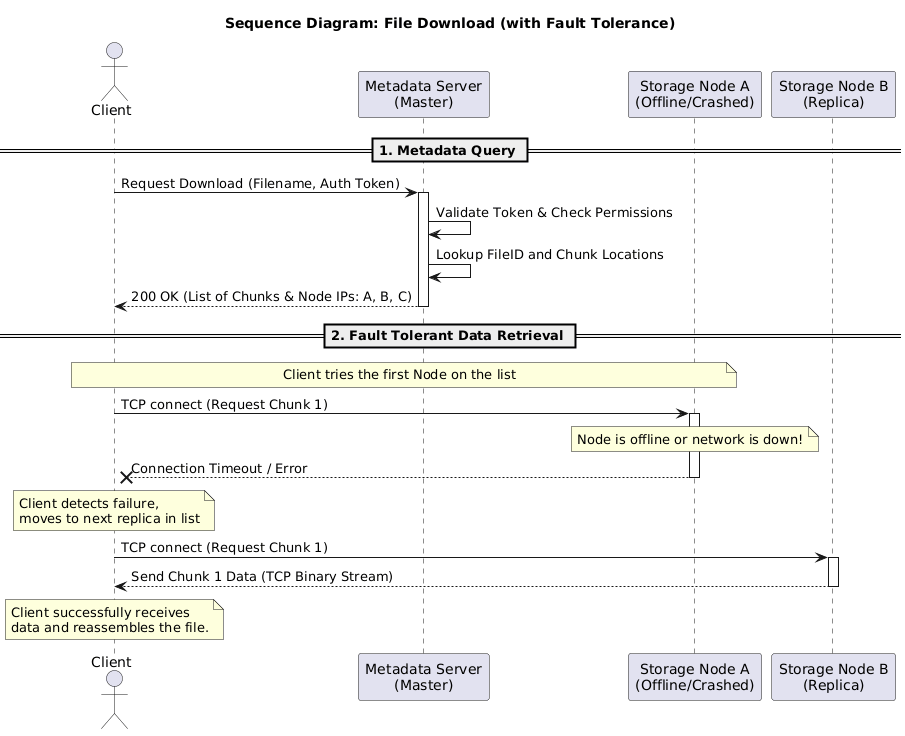

The diagram above was rendered by PlantUML. Its source (embedded in the PNG):
@startuml
title Sequence Diagram: File Download (with Fault Tolerance)

actor Client
participant "Metadata Server\n(Master)" as Master
participant "Storage Node A\n(Offline/Crashed)" as SN_A
participant "Storage Node B\n(Replica)" as SN_B

== 1. Metadata Query ==
Client -> Master: Request Download (Filename, Auth Token)
activate Master
Master -> Master: Validate Token & Check Permissions
Master -> Master: Lookup FileID and Chunk Locations
Master --> Client: 200 OK (List of Chunks & Node IPs: A, B, C)
deactivate Master

== 2. Fault Tolerant Data Retrieval ==
note over Client, SN_A: Client tries the first Node on the list
Client -> SN_A: TCP connect (Request Chunk 1)
activate SN_A
note over SN_A: Node is offline or network is down!
SN_A --X Client: Connection Timeout / Error
deactivate SN_A

note over Client: Client detects failure,\nmoves to next replica in list
Client -> SN_B: TCP connect (Request Chunk 1)
activate SN_B
SN_B --> Client: Send Chunk 1 Data (TCP Binary Stream)
deactivate SN_B

note over Client: Client successfully receives\ndata and reassembles the file.
@enduml